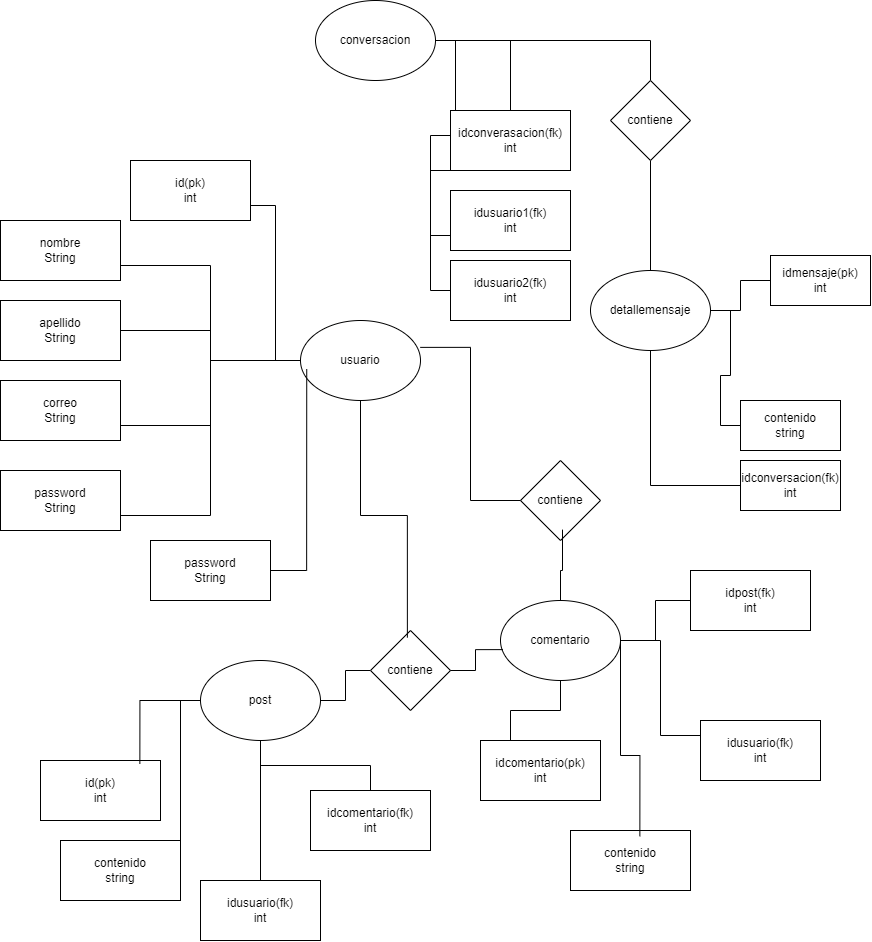

The diagram above was exported from draw.io. Its source (the exported page's mxGraphModel, read from the mxfile embedded in the PNG):
<mxGraphModel dx="2003" dy="2063" grid="1" gridSize="10" guides="1" tooltips="1" connect="1" arrows="1" fold="1" page="1" pageScale="1" pageWidth="850" pageHeight="1100" math="0" shadow="0" extFonts="Permanent Marker^https://fonts.googleapis.com/css?family=Permanent+Marker">
  <root>
    <mxCell id="0" />
    <mxCell id="1" parent="0" />
    <mxCell id="lGq2367BO8LgHMGofkld-1" value="contiene" style="rhombus;whiteSpace=wrap;html=1;" vertex="1" parent="1">
      <mxGeometry x="510" y="340" width="80" height="80" as="geometry" />
    </mxCell>
    <mxCell id="lGq2367BO8LgHMGofkld-21" value="" style="edgeStyle=orthogonalEdgeStyle;rounded=0;orthogonalLoop=1;jettySize=auto;html=1;endArrow=none;endFill=0;" edge="1" parent="1" source="lGq2367BO8LgHMGofkld-3" target="lGq2367BO8LgHMGofkld-6">
      <mxGeometry relative="1" as="geometry" />
    </mxCell>
    <mxCell id="lGq2367BO8LgHMGofkld-39" style="edgeStyle=orthogonalEdgeStyle;rounded=0;orthogonalLoop=1;jettySize=auto;html=1;entryX=1;entryY=0.75;entryDx=0;entryDy=0;endArrow=none;endFill=0;" edge="1" parent="1" source="lGq2367BO8LgHMGofkld-3" target="lGq2367BO8LgHMGofkld-7">
      <mxGeometry relative="1" as="geometry" />
    </mxCell>
    <mxCell id="lGq2367BO8LgHMGofkld-40" style="edgeStyle=orthogonalEdgeStyle;rounded=0;orthogonalLoop=1;jettySize=auto;html=1;entryX=1;entryY=0.75;entryDx=0;entryDy=0;endArrow=none;endFill=0;" edge="1" parent="1" source="lGq2367BO8LgHMGofkld-3" target="lGq2367BO8LgHMGofkld-5">
      <mxGeometry relative="1" as="geometry" />
    </mxCell>
    <mxCell id="lGq2367BO8LgHMGofkld-41" style="edgeStyle=orthogonalEdgeStyle;rounded=0;orthogonalLoop=1;jettySize=auto;html=1;entryX=1;entryY=0.75;entryDx=0;entryDy=0;endArrow=none;endFill=0;" edge="1" parent="1" source="lGq2367BO8LgHMGofkld-3" target="lGq2367BO8LgHMGofkld-4">
      <mxGeometry relative="1" as="geometry" />
    </mxCell>
    <mxCell id="lGq2367BO8LgHMGofkld-42" style="edgeStyle=orthogonalEdgeStyle;rounded=0;orthogonalLoop=1;jettySize=auto;html=1;entryX=1;entryY=0.75;entryDx=0;entryDy=0;endArrow=none;endFill=0;" edge="1" parent="1" source="lGq2367BO8LgHMGofkld-3" target="lGq2367BO8LgHMGofkld-8">
      <mxGeometry relative="1" as="geometry" />
    </mxCell>
    <mxCell id="lGq2367BO8LgHMGofkld-3" value="usuario" style="ellipse;whiteSpace=wrap;html=1;" vertex="1" parent="1">
      <mxGeometry x="290" y="200" width="120" height="80" as="geometry" />
    </mxCell>
    <mxCell id="lGq2367BO8LgHMGofkld-4" value="id(pk)&lt;br&gt;int" style="rounded=0;whiteSpace=wrap;html=1;" vertex="1" parent="1">
      <mxGeometry x="120" y="40" width="120" height="60" as="geometry" />
    </mxCell>
    <mxCell id="lGq2367BO8LgHMGofkld-5" value="nombre&lt;br&gt;String" style="rounded=0;whiteSpace=wrap;html=1;" vertex="1" parent="1">
      <mxGeometry x="-10" y="100" width="120" height="60" as="geometry" />
    </mxCell>
    <mxCell id="lGq2367BO8LgHMGofkld-6" value="apellido&lt;br&gt;String" style="rounded=0;whiteSpace=wrap;html=1;" vertex="1" parent="1">
      <mxGeometry x="-10" y="180" width="120" height="60" as="geometry" />
    </mxCell>
    <mxCell id="lGq2367BO8LgHMGofkld-7" value="correo&lt;br&gt;String" style="rounded=0;whiteSpace=wrap;html=1;" vertex="1" parent="1">
      <mxGeometry x="-10" y="260" width="120" height="60" as="geometry" />
    </mxCell>
    <mxCell id="lGq2367BO8LgHMGofkld-8" value="password&lt;br&gt;String" style="rounded=0;whiteSpace=wrap;html=1;" vertex="1" parent="1">
      <mxGeometry x="-10" y="350" width="120" height="60" as="geometry" />
    </mxCell>
    <mxCell id="lGq2367BO8LgHMGofkld-27" style="edgeStyle=orthogonalEdgeStyle;rounded=0;orthogonalLoop=1;jettySize=auto;html=1;entryX=1;entryY=0;entryDx=0;entryDy=0;endArrow=none;endFill=0;" edge="1" parent="1" source="lGq2367BO8LgHMGofkld-9" target="lGq2367BO8LgHMGofkld-11">
      <mxGeometry relative="1" as="geometry" />
    </mxCell>
    <mxCell id="lGq2367BO8LgHMGofkld-28" style="edgeStyle=orthogonalEdgeStyle;rounded=0;orthogonalLoop=1;jettySize=auto;html=1;endArrow=none;endFill=0;" edge="1" parent="1" source="lGq2367BO8LgHMGofkld-9" target="lGq2367BO8LgHMGofkld-12">
      <mxGeometry relative="1" as="geometry" />
    </mxCell>
    <mxCell id="lGq2367BO8LgHMGofkld-29" style="edgeStyle=orthogonalEdgeStyle;rounded=0;orthogonalLoop=1;jettySize=auto;html=1;endArrow=none;endFill=0;" edge="1" parent="1" source="lGq2367BO8LgHMGofkld-9" target="lGq2367BO8LgHMGofkld-13">
      <mxGeometry relative="1" as="geometry" />
    </mxCell>
    <mxCell id="lGq2367BO8LgHMGofkld-9" value="post" style="ellipse;whiteSpace=wrap;html=1;" vertex="1" parent="1">
      <mxGeometry x="190" y="540" width="120" height="80" as="geometry" />
    </mxCell>
    <mxCell id="lGq2367BO8LgHMGofkld-10" value="id(pk)&lt;br&gt;int" style="rounded=0;whiteSpace=wrap;html=1;" vertex="1" parent="1">
      <mxGeometry x="30" y="640" width="120" height="60" as="geometry" />
    </mxCell>
    <mxCell id="lGq2367BO8LgHMGofkld-11" value="contenido&lt;br&gt;string" style="rounded=0;whiteSpace=wrap;html=1;" vertex="1" parent="1">
      <mxGeometry x="50" y="720" width="120" height="60" as="geometry" />
    </mxCell>
    <mxCell id="lGq2367BO8LgHMGofkld-12" value="idusuario(fk)&lt;br&gt;int" style="rounded=0;whiteSpace=wrap;html=1;" vertex="1" parent="1">
      <mxGeometry x="190" y="760" width="120" height="60" as="geometry" />
    </mxCell>
    <mxCell id="lGq2367BO8LgHMGofkld-13" value="idcomentario(fk)&lt;br&gt;int" style="rounded=0;whiteSpace=wrap;html=1;" vertex="1" parent="1">
      <mxGeometry x="300" y="670" width="120" height="60" as="geometry" />
    </mxCell>
    <mxCell id="lGq2367BO8LgHMGofkld-33" style="edgeStyle=orthogonalEdgeStyle;rounded=0;orthogonalLoop=1;jettySize=auto;html=1;entryX=0.25;entryY=0;entryDx=0;entryDy=0;endArrow=none;endFill=0;" edge="1" parent="1" source="lGq2367BO8LgHMGofkld-14" target="lGq2367BO8LgHMGofkld-15">
      <mxGeometry relative="1" as="geometry" />
    </mxCell>
    <mxCell id="lGq2367BO8LgHMGofkld-34" style="edgeStyle=orthogonalEdgeStyle;rounded=0;orthogonalLoop=1;jettySize=auto;html=1;endArrow=none;endFill=0;" edge="1" parent="1" source="lGq2367BO8LgHMGofkld-14" target="lGq2367BO8LgHMGofkld-19">
      <mxGeometry relative="1" as="geometry" />
    </mxCell>
    <mxCell id="lGq2367BO8LgHMGofkld-36" style="edgeStyle=orthogonalEdgeStyle;rounded=0;orthogonalLoop=1;jettySize=auto;html=1;entryX=0;entryY=0.25;entryDx=0;entryDy=0;endArrow=none;endFill=0;" edge="1" parent="1" source="lGq2367BO8LgHMGofkld-14" target="lGq2367BO8LgHMGofkld-18">
      <mxGeometry relative="1" as="geometry" />
    </mxCell>
    <mxCell id="lGq2367BO8LgHMGofkld-14" value="comentario" style="ellipse;whiteSpace=wrap;html=1;" vertex="1" parent="1">
      <mxGeometry x="490" y="480" width="120" height="80" as="geometry" />
    </mxCell>
    <mxCell id="lGq2367BO8LgHMGofkld-15" value="idcomentario(pk)&lt;br&gt;int" style="rounded=0;whiteSpace=wrap;html=1;" vertex="1" parent="1">
      <mxGeometry x="470" y="620" width="120" height="60" as="geometry" />
    </mxCell>
    <mxCell id="lGq2367BO8LgHMGofkld-25" style="edgeStyle=orthogonalEdgeStyle;rounded=0;orthogonalLoop=1;jettySize=auto;html=1;endArrow=none;endFill=0;" edge="1" parent="1" source="lGq2367BO8LgHMGofkld-16" target="lGq2367BO8LgHMGofkld-9">
      <mxGeometry relative="1" as="geometry" />
    </mxCell>
    <mxCell id="lGq2367BO8LgHMGofkld-16" value="contiene" style="rhombus;whiteSpace=wrap;html=1;" vertex="1" parent="1">
      <mxGeometry x="360" y="510" width="80" height="80" as="geometry" />
    </mxCell>
    <mxCell id="lGq2367BO8LgHMGofkld-17" value="contenido&lt;br&gt;string" style="rounded=0;whiteSpace=wrap;html=1;" vertex="1" parent="1">
      <mxGeometry x="560" y="710" width="120" height="60" as="geometry" />
    </mxCell>
    <mxCell id="lGq2367BO8LgHMGofkld-18" value="idusuario(fk)&lt;br&gt;int" style="rounded=0;whiteSpace=wrap;html=1;" vertex="1" parent="1">
      <mxGeometry x="690" y="600" width="120" height="60" as="geometry" />
    </mxCell>
    <mxCell id="lGq2367BO8LgHMGofkld-19" value="idpost(fk)&lt;br&gt;int" style="rounded=0;whiteSpace=wrap;html=1;" vertex="1" parent="1">
      <mxGeometry x="680" y="450" width="120" height="60" as="geometry" />
    </mxCell>
    <mxCell id="lGq2367BO8LgHMGofkld-24" style="edgeStyle=orthogonalEdgeStyle;rounded=0;orthogonalLoop=1;jettySize=auto;html=1;entryX=0.461;entryY=0.089;entryDx=0;entryDy=0;entryPerimeter=0;endArrow=none;endFill=0;" edge="1" parent="1" source="lGq2367BO8LgHMGofkld-3" target="lGq2367BO8LgHMGofkld-16">
      <mxGeometry relative="1" as="geometry" />
    </mxCell>
    <mxCell id="lGq2367BO8LgHMGofkld-26" style="edgeStyle=orthogonalEdgeStyle;rounded=0;orthogonalLoop=1;jettySize=auto;html=1;entryX=0.828;entryY=0.056;entryDx=0;entryDy=0;entryPerimeter=0;endArrow=none;endFill=0;" edge="1" parent="1" source="lGq2367BO8LgHMGofkld-9" target="lGq2367BO8LgHMGofkld-10">
      <mxGeometry relative="1" as="geometry" />
    </mxCell>
    <mxCell id="lGq2367BO8LgHMGofkld-30" style="edgeStyle=orthogonalEdgeStyle;rounded=0;orthogonalLoop=1;jettySize=auto;html=1;entryX=0.525;entryY=0.864;entryDx=0;entryDy=0;entryPerimeter=0;endArrow=none;endFill=0;" edge="1" parent="1" source="lGq2367BO8LgHMGofkld-14" target="lGq2367BO8LgHMGofkld-1">
      <mxGeometry relative="1" as="geometry" />
    </mxCell>
    <mxCell id="lGq2367BO8LgHMGofkld-32" style="edgeStyle=orthogonalEdgeStyle;rounded=0;orthogonalLoop=1;jettySize=auto;html=1;entryX=0.998;entryY=0.336;entryDx=0;entryDy=0;entryPerimeter=0;endArrow=none;endFill=0;" edge="1" parent="1" source="lGq2367BO8LgHMGofkld-1" target="lGq2367BO8LgHMGofkld-3">
      <mxGeometry relative="1" as="geometry" />
    </mxCell>
    <mxCell id="lGq2367BO8LgHMGofkld-37" style="edgeStyle=orthogonalEdgeStyle;rounded=0;orthogonalLoop=1;jettySize=auto;html=1;entryX=0.578;entryY=0.096;entryDx=0;entryDy=0;entryPerimeter=0;endArrow=none;endFill=0;" edge="1" parent="1" source="lGq2367BO8LgHMGofkld-14" target="lGq2367BO8LgHMGofkld-17">
      <mxGeometry relative="1" as="geometry">
        <Array as="points">
          <mxPoint x="610" y="635" />
          <mxPoint x="629" y="635" />
        </Array>
      </mxGeometry>
    </mxCell>
    <mxCell id="lGq2367BO8LgHMGofkld-38" style="edgeStyle=orthogonalEdgeStyle;rounded=0;orthogonalLoop=1;jettySize=auto;html=1;entryX=0.02;entryY=0.614;entryDx=0;entryDy=0;entryPerimeter=0;endArrow=none;endFill=0;" edge="1" parent="1" source="lGq2367BO8LgHMGofkld-16" target="lGq2367BO8LgHMGofkld-14">
      <mxGeometry relative="1" as="geometry" />
    </mxCell>
    <mxCell id="9F0ynwzwYURY6jBxWl4g-9" style="edgeStyle=orthogonalEdgeStyle;rounded=0;orthogonalLoop=1;jettySize=auto;html=1;endArrow=none;endFill=0;" edge="1" parent="1" source="9F0ynwzwYURY6jBxWl4g-1" target="9F0ynwzwYURY6jBxWl4g-2">
      <mxGeometry relative="1" as="geometry" />
    </mxCell>
    <mxCell id="9F0ynwzwYURY6jBxWl4g-10" style="edgeStyle=orthogonalEdgeStyle;rounded=0;orthogonalLoop=1;jettySize=auto;html=1;entryX=0;entryY=0.5;entryDx=0;entryDy=0;endArrow=none;endFill=0;" edge="1" parent="1" source="9F0ynwzwYURY6jBxWl4g-1" target="9F0ynwzwYURY6jBxWl4g-3">
      <mxGeometry relative="1" as="geometry" />
    </mxCell>
    <mxCell id="9F0ynwzwYURY6jBxWl4g-1" value="detallemensaje" style="ellipse;whiteSpace=wrap;html=1;" vertex="1" parent="1">
      <mxGeometry x="580" y="150" width="120" height="80" as="geometry" />
    </mxCell>
    <mxCell id="9F0ynwzwYURY6jBxWl4g-2" value="idmensaje(pk)&lt;br&gt;int" style="html=1;dashed=0;whiteSpace=wrap;" vertex="1" parent="1">
      <mxGeometry x="760" y="135" width="100" height="50" as="geometry" />
    </mxCell>
    <mxCell id="9F0ynwzwYURY6jBxWl4g-3" value="contenido&lt;br&gt;string" style="html=1;dashed=0;whiteSpace=wrap;" vertex="1" parent="1">
      <mxGeometry x="730" y="280" width="100" height="50" as="geometry" />
    </mxCell>
    <mxCell id="9F0ynwzwYURY6jBxWl4g-11" style="edgeStyle=orthogonalEdgeStyle;rounded=0;orthogonalLoop=1;jettySize=auto;html=1;endArrow=none;endFill=0;" edge="1" parent="1" source="9F0ynwzwYURY6jBxWl4g-4" target="9F0ynwzwYURY6jBxWl4g-7">
      <mxGeometry relative="1" as="geometry" />
    </mxCell>
    <mxCell id="9F0ynwzwYURY6jBxWl4g-12" style="edgeStyle=orthogonalEdgeStyle;rounded=0;orthogonalLoop=1;jettySize=auto;html=1;entryX=0;entryY=0.75;entryDx=0;entryDy=0;endArrow=none;endFill=0;" edge="1" parent="1" source="9F0ynwzwYURY6jBxWl4g-4" target="9F0ynwzwYURY6jBxWl4g-5">
      <mxGeometry relative="1" as="geometry" />
    </mxCell>
    <mxCell id="9F0ynwzwYURY6jBxWl4g-13" style="edgeStyle=orthogonalEdgeStyle;rounded=0;orthogonalLoop=1;jettySize=auto;html=1;entryX=0;entryY=0.5;entryDx=0;entryDy=0;endArrow=none;endFill=0;" edge="1" parent="1" source="9F0ynwzwYURY6jBxWl4g-4" target="9F0ynwzwYURY6jBxWl4g-6">
      <mxGeometry relative="1" as="geometry" />
    </mxCell>
    <mxCell id="9F0ynwzwYURY6jBxWl4g-14" style="edgeStyle=orthogonalEdgeStyle;rounded=0;orthogonalLoop=1;jettySize=auto;html=1;entryX=0.5;entryY=0;entryDx=0;entryDy=0;endArrow=none;endFill=0;" edge="1" parent="1" source="9F0ynwzwYURY6jBxWl4g-4" target="9F0ynwzwYURY6jBxWl4g-8">
      <mxGeometry relative="1" as="geometry" />
    </mxCell>
    <mxCell id="9F0ynwzwYURY6jBxWl4g-4" value="conversacion" style="ellipse;whiteSpace=wrap;html=1;" vertex="1" parent="1">
      <mxGeometry x="305" y="-120" width="120" height="80" as="geometry" />
    </mxCell>
    <mxCell id="9F0ynwzwYURY6jBxWl4g-5" value="idusuario1(fk)&lt;br&gt;int" style="rounded=0;whiteSpace=wrap;html=1;" vertex="1" parent="1">
      <mxGeometry x="440" y="70" width="120" height="60" as="geometry" />
    </mxCell>
    <mxCell id="9F0ynwzwYURY6jBxWl4g-6" value="idusuario2(fk)&lt;br&gt;int" style="rounded=0;whiteSpace=wrap;html=1;" vertex="1" parent="1">
      <mxGeometry x="440" y="140" width="120" height="60" as="geometry" />
    </mxCell>
    <mxCell id="9F0ynwzwYURY6jBxWl4g-7" value="idconverasacion(fk)&lt;br&gt;int" style="rounded=0;whiteSpace=wrap;html=1;" vertex="1" parent="1">
      <mxGeometry x="440" y="-10" width="120" height="60" as="geometry" />
    </mxCell>
    <mxCell id="9F0ynwzwYURY6jBxWl4g-15" style="edgeStyle=orthogonalEdgeStyle;rounded=0;orthogonalLoop=1;jettySize=auto;html=1;endArrow=none;endFill=0;" edge="1" parent="1" source="9F0ynwzwYURY6jBxWl4g-8" target="9F0ynwzwYURY6jBxWl4g-1">
      <mxGeometry relative="1" as="geometry" />
    </mxCell>
    <mxCell id="9F0ynwzwYURY6jBxWl4g-8" value="contiene" style="rhombus;whiteSpace=wrap;html=1;" vertex="1" parent="1">
      <mxGeometry x="600" y="-40" width="80" height="80" as="geometry" />
    </mxCell>
    <mxCell id="9F0ynwzwYURY6jBxWl4g-17" style="edgeStyle=orthogonalEdgeStyle;rounded=0;orthogonalLoop=1;jettySize=auto;html=1;entryX=0.5;entryY=1;entryDx=0;entryDy=0;endArrow=none;endFill=0;" edge="1" parent="1" source="9F0ynwzwYURY6jBxWl4g-16" target="9F0ynwzwYURY6jBxWl4g-1">
      <mxGeometry relative="1" as="geometry" />
    </mxCell>
    <mxCell id="9F0ynwzwYURY6jBxWl4g-16" value="idconversacion(fk)&lt;br&gt;int" style="html=1;dashed=0;whiteSpace=wrap;" vertex="1" parent="1">
      <mxGeometry x="730" y="340" width="100" height="50" as="geometry" />
    </mxCell>
    <mxCell id="9F0ynwzwYURY6jBxWl4g-18" value="password&lt;br&gt;String" style="rounded=0;whiteSpace=wrap;html=1;" vertex="1" parent="1">
      <mxGeometry x="140" y="420" width="120" height="60" as="geometry" />
    </mxCell>
    <mxCell id="9F0ynwzwYURY6jBxWl4g-19" style="edgeStyle=orthogonalEdgeStyle;rounded=0;orthogonalLoop=1;jettySize=auto;html=1;entryX=0.052;entryY=0.609;entryDx=0;entryDy=0;entryPerimeter=0;endArrow=none;endFill=0;" edge="1" parent="1" source="9F0ynwzwYURY6jBxWl4g-18" target="lGq2367BO8LgHMGofkld-3">
      <mxGeometry relative="1" as="geometry" />
    </mxCell>
  </root>
</mxGraphModel>